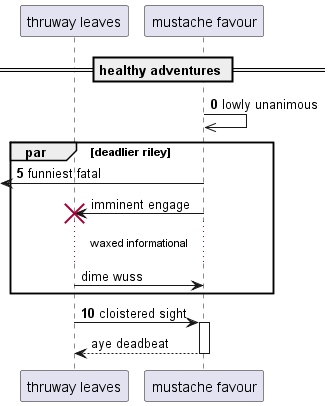

The diagram above was rendered by PlantUML. Its source (embedded in the PNG):
@startuml
participant "thruway leaves" as 0
participant "mustache favour" as 1
== healthy adventures ==
autonumber 0 5
1 ->> 1: lowly unanimous
par deadlier riley
 [<- 1: funniest fatal
autonumber stop
1 -> 0!! : imminent engage
...waxed informational...
0 -> 1: dime wuss
autonumber resume
end
0 -> 1++ : cloistered sight
autonumber stop
return aye deadbeat
@enduml